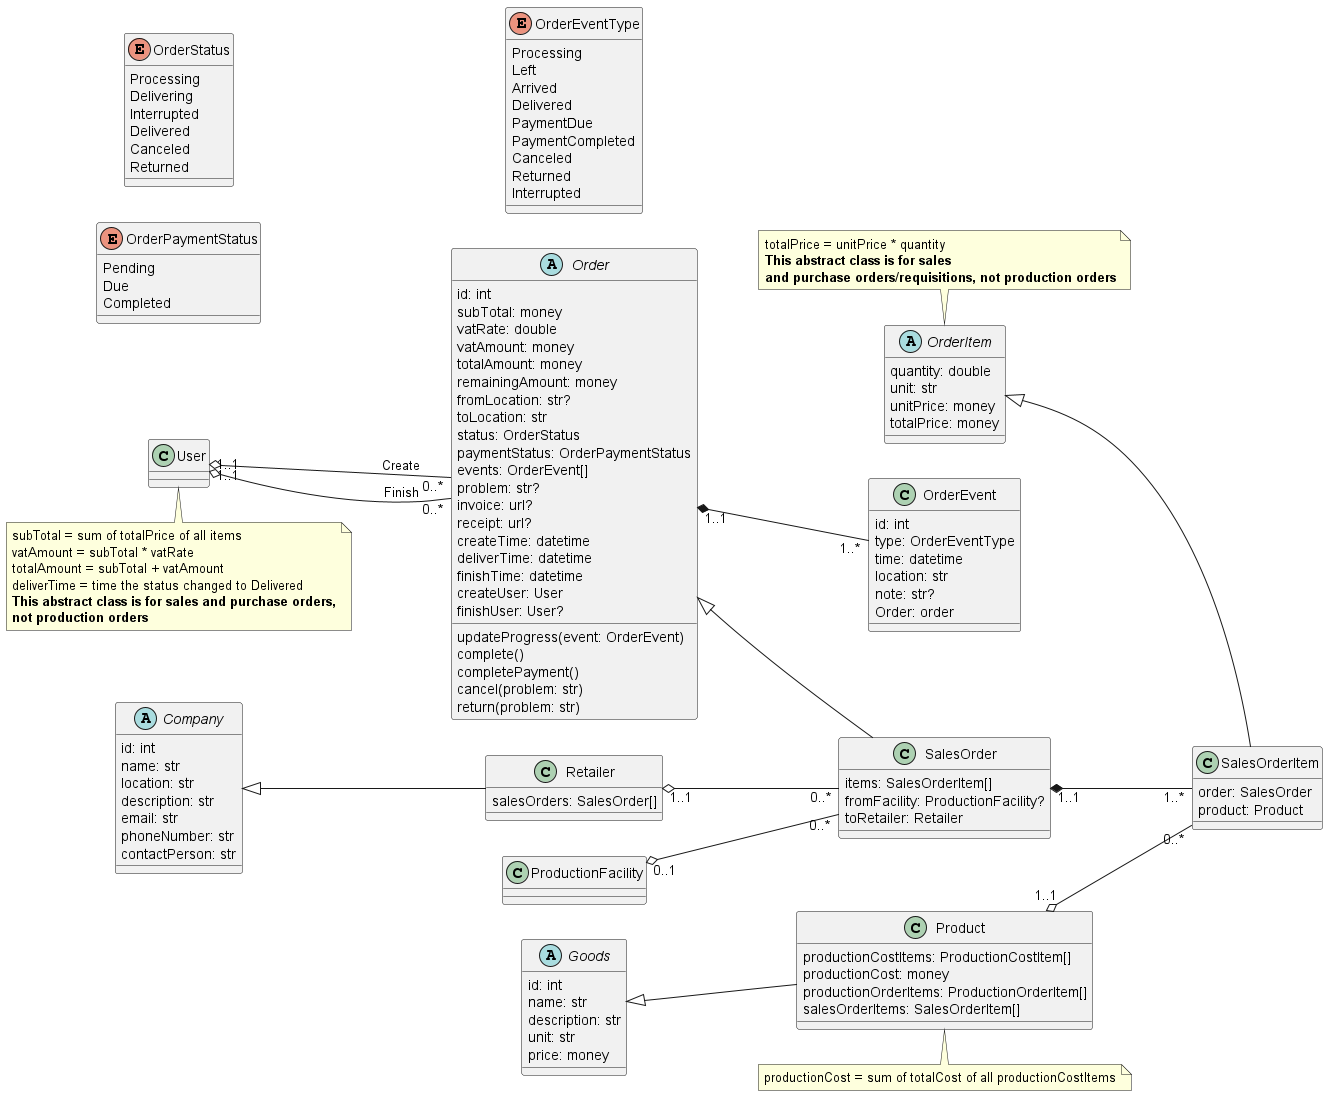

The diagram above was rendered by PlantUML. Its source (embedded in the PNG):
@startuml sales
left to right direction

abstract Company {
    id: int
    name: str
    location: str
    description: str
    email: str
    phoneNumber: str
    contactPerson: str
}

class Retailer {
    salesOrders: SalesOrder[]
}
Company <|-- Retailer

abstract Goods {
    id: int
    name: str
    description: str
    unit: str
    price: money
}

class Product {
    productionCostItems: ProductionCostItem[]
    productionCost: money
    productionOrderItems: ProductionOrderItem[]
    salesOrderItems: SalesOrderItem[]
}
Goods <|-- Product
note bottom: productionCost = sum of totalCost of all productionCostItems

enum OrderStatus {
    Processing
    Delivering
    Interrupted
    Delivered
    Canceled
    Returned
}

enum OrderPaymentStatus {
    Pending
    Due
    Completed
}

abstract Order {
    id: int
    subTotal: money
    vatRate: double
    vatAmount: money
    totalAmount: money
    remainingAmount: money
    fromLocation: str?
    toLocation: str
    status: OrderStatus
    paymentStatus: OrderPaymentStatus
    events: OrderEvent[]
    problem: str?
    invoice: url?
    receipt: url?
    createTime: datetime
    deliverTime: datetime
    finishTime: datetime
    createUser: User
    finishUser: User?
    updateProgress(event: OrderEvent)
    complete()
    completePayment()
    cancel(problem: str)
    return(problem: str)
}
User "1..1" o-- "0..*" Order : Create
User "1..1" o-- "0..*" Order : Finish
note bottom
    subTotal = sum of totalPrice of all items
    vatAmount = subTotal * vatRate
    totalAmount = subTotal + vatAmount
    deliverTime = time the status changed to Delivered
    <b>This abstract class is for sales and purchase orders,
    <b>not production orders
endnote

abstract OrderItem {
    quantity: double
    unit: str
    unitPrice: money
    totalPrice: money
}
note top
    totalPrice = unitPrice * quantity
    <b>This abstract class is for sales
    <b>and purchase orders/requisitions, not production orders
endnote

enum OrderEventType {
    Processing
    Left
    Arrived
    Delivered
    PaymentDue
    PaymentCompleted
    Canceled
    Returned
    Interrupted
}

class OrderEvent {
    id: int
    type: OrderEventType
    time: datetime
    location: str
    note: str?
    Order: order
}
Order "1..1" *-- "1..*" OrderEvent

class SalesOrder {
    items: SalesOrderItem[]
    fromFacility: ProductionFacility?
    toRetailer: Retailer
}
Order <|-- SalesOrder
Retailer "1..1" o-- "0..*" SalesOrder
ProductionFacility "0..1" o-- "0..*" SalesOrder

class SalesOrderItem {
    order: SalesOrder
    product: Product
}
OrderItem <|-- SalesOrderItem
SalesOrder "1..1" *-- "1..*" SalesOrderItem
Product "1..1" o-- "0..*" SalesOrderItem
@enduml